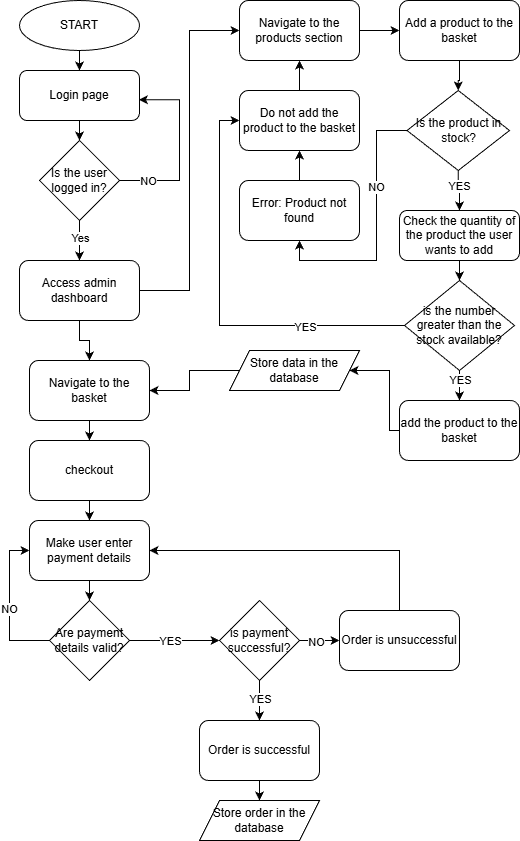

The diagram above was exported from draw.io. Its source (the exported page's mxGraphModel, read from the mxfile embedded in the PNG):
<mxGraphModel dx="1603" dy="1092" grid="1" gridSize="10" guides="1" tooltips="1" connect="1" arrows="1" fold="1" page="1" pageScale="1" pageWidth="850" pageHeight="1100" math="0" shadow="0">
  <root>
    <mxCell id="0" />
    <mxCell id="1" parent="0" />
    <mxCell id="HWJBDJyejDdkAIXojKdN-1" value="START" style="ellipse;whiteSpace=wrap;html=1;" parent="1" vertex="1">
      <mxGeometry x="20" y="20" width="120" height="50" as="geometry" />
    </mxCell>
    <mxCell id="HWJBDJyejDdkAIXojKdN-2" value="" style="endArrow=classic;html=1;rounded=0;exitX=0.5;exitY=1;exitDx=0;exitDy=0;entryX=0.5;entryY=0;entryDx=0;entryDy=0;" parent="1" source="HWJBDJyejDdkAIXojKdN-1" target="HWJBDJyejDdkAIXojKdN-3" edge="1">
      <mxGeometry width="50" height="50" relative="1" as="geometry">
        <mxPoint x="230" y="200" as="sourcePoint" />
        <mxPoint x="80" y="80" as="targetPoint" />
      </mxGeometry>
    </mxCell>
    <mxCell id="HWJBDJyejDdkAIXojKdN-3" value="Login page" style="rounded=1;whiteSpace=wrap;html=1;" parent="1" vertex="1">
      <mxGeometry x="20" y="90" width="120" height="50" as="geometry" />
    </mxCell>
    <mxCell id="HWJBDJyejDdkAIXojKdN-4" value="" style="endArrow=classic;html=1;rounded=0;exitX=0.5;exitY=1;exitDx=0;exitDy=0;" parent="1" source="HWJBDJyejDdkAIXojKdN-3" target="HWJBDJyejDdkAIXojKdN-5" edge="1">
      <mxGeometry width="50" height="50" relative="1" as="geometry">
        <mxPoint x="230" y="200" as="sourcePoint" />
        <mxPoint x="80" y="160" as="targetPoint" />
      </mxGeometry>
    </mxCell>
    <mxCell id="HWJBDJyejDdkAIXojKdN-7" style="edgeStyle=orthogonalEdgeStyle;rounded=0;orthogonalLoop=1;jettySize=auto;html=1;exitX=1;exitY=0.5;exitDx=0;exitDy=0;entryX=0.995;entryY=0.585;entryDx=0;entryDy=0;entryPerimeter=0;" parent="1" source="HWJBDJyejDdkAIXojKdN-5" target="HWJBDJyejDdkAIXojKdN-3" edge="1">
      <mxGeometry relative="1" as="geometry">
        <mxPoint x="180" y="80" as="targetPoint" />
        <Array as="points">
          <mxPoint x="180" y="200" />
          <mxPoint x="180" y="119" />
        </Array>
      </mxGeometry>
    </mxCell>
    <mxCell id="n6qNhF5g9xumsF-C5WIN-2" value="NO" style="edgeLabel;html=1;align=center;verticalAlign=middle;resizable=0;points=[];" vertex="1" connectable="0" parent="HWJBDJyejDdkAIXojKdN-7">
      <mxGeometry x="-0.6949" relative="1" as="geometry">
        <mxPoint as="offset" />
      </mxGeometry>
    </mxCell>
    <mxCell id="HWJBDJyejDdkAIXojKdN-5" value="Is the user logged in?" style="rhombus;whiteSpace=wrap;html=1;" parent="1" vertex="1">
      <mxGeometry x="40" y="160" width="80" height="80" as="geometry" />
    </mxCell>
    <mxCell id="HWJBDJyejDdkAIXojKdN-6" style="edgeStyle=orthogonalEdgeStyle;rounded=0;orthogonalLoop=1;jettySize=auto;html=1;exitX=0.5;exitY=1;exitDx=0;exitDy=0;" parent="1" source="HWJBDJyejDdkAIXojKdN-5" target="HWJBDJyejDdkAIXojKdN-5" edge="1">
      <mxGeometry relative="1" as="geometry" />
    </mxCell>
    <mxCell id="HWJBDJyejDdkAIXojKdN-9" value="" style="endArrow=classic;html=1;rounded=0;" parent="1" edge="1">
      <mxGeometry width="50" height="50" relative="1" as="geometry">
        <mxPoint x="80" y="240" as="sourcePoint" />
        <mxPoint x="80" y="280" as="targetPoint" />
      </mxGeometry>
    </mxCell>
    <mxCell id="n6qNhF5g9xumsF-C5WIN-1" value="Yes" style="edgeLabel;html=1;align=center;verticalAlign=middle;resizable=0;points=[];" vertex="1" connectable="0" parent="HWJBDJyejDdkAIXojKdN-9">
      <mxGeometry x="-0.1556" relative="1" as="geometry">
        <mxPoint as="offset" />
      </mxGeometry>
    </mxCell>
    <mxCell id="n6qNhF5g9xumsF-C5WIN-5" value="" style="edgeStyle=orthogonalEdgeStyle;rounded=0;orthogonalLoop=1;jettySize=auto;html=1;entryX=0;entryY=0.5;entryDx=0;entryDy=0;" edge="1" parent="1" source="n6qNhF5g9xumsF-C5WIN-3" target="n6qNhF5g9xumsF-C5WIN-4">
      <mxGeometry relative="1" as="geometry">
        <mxPoint x="260" y="170" as="targetPoint" />
      </mxGeometry>
    </mxCell>
    <mxCell id="n6qNhF5g9xumsF-C5WIN-67" value="" style="edgeStyle=orthogonalEdgeStyle;rounded=0;orthogonalLoop=1;jettySize=auto;html=1;" edge="1" parent="1" source="n6qNhF5g9xumsF-C5WIN-3" target="n6qNhF5g9xumsF-C5WIN-44">
      <mxGeometry relative="1" as="geometry" />
    </mxCell>
    <mxCell id="n6qNhF5g9xumsF-C5WIN-3" value="Access a&lt;span style=&quot;background-color: transparent; color: light-dark(rgb(0, 0, 0), rgb(255, 255, 255));&quot;&gt;dmin dashboard&lt;/span&gt;" style="rounded=1;whiteSpace=wrap;html=1;" vertex="1" parent="1">
      <mxGeometry x="20" y="280" width="120" height="60" as="geometry" />
    </mxCell>
    <mxCell id="n6qNhF5g9xumsF-C5WIN-8" value="" style="edgeStyle=orthogonalEdgeStyle;rounded=0;orthogonalLoop=1;jettySize=auto;html=1;" edge="1" parent="1" source="n6qNhF5g9xumsF-C5WIN-4" target="n6qNhF5g9xumsF-C5WIN-7">
      <mxGeometry relative="1" as="geometry" />
    </mxCell>
    <mxCell id="n6qNhF5g9xumsF-C5WIN-4" value="Navigate to the products section" style="whiteSpace=wrap;html=1;rounded=1;" vertex="1" parent="1">
      <mxGeometry x="240" y="20" width="120" height="60" as="geometry" />
    </mxCell>
    <mxCell id="n6qNhF5g9xumsF-C5WIN-10" value="" style="edgeStyle=orthogonalEdgeStyle;rounded=0;orthogonalLoop=1;jettySize=auto;html=1;" edge="1" parent="1" source="n6qNhF5g9xumsF-C5WIN-7" target="n6qNhF5g9xumsF-C5WIN-11">
      <mxGeometry relative="1" as="geometry">
        <mxPoint x="460" y="110" as="targetPoint" />
      </mxGeometry>
    </mxCell>
    <mxCell id="n6qNhF5g9xumsF-C5WIN-7" value="Add a product to the basket" style="whiteSpace=wrap;html=1;rounded=1;" vertex="1" parent="1">
      <mxGeometry x="400" y="20" width="120" height="60" as="geometry" />
    </mxCell>
    <mxCell id="n6qNhF5g9xumsF-C5WIN-14" value="" style="edgeStyle=orthogonalEdgeStyle;rounded=0;orthogonalLoop=1;jettySize=auto;html=1;entryX=0.5;entryY=0;entryDx=0;entryDy=0;" edge="1" parent="1" source="n6qNhF5g9xumsF-C5WIN-11" target="n6qNhF5g9xumsF-C5WIN-26">
      <mxGeometry relative="1" as="geometry">
        <mxPoint x="460" y="240" as="targetPoint" />
      </mxGeometry>
    </mxCell>
    <mxCell id="n6qNhF5g9xumsF-C5WIN-15" value="YES" style="edgeLabel;html=1;align=center;verticalAlign=middle;resizable=0;points=[];" vertex="1" connectable="0" parent="n6qNhF5g9xumsF-C5WIN-14">
      <mxGeometry x="-0.2473" y="1" relative="1" as="geometry">
        <mxPoint as="offset" />
      </mxGeometry>
    </mxCell>
    <mxCell id="n6qNhF5g9xumsF-C5WIN-23" value="" style="edgeStyle=orthogonalEdgeStyle;rounded=0;orthogonalLoop=1;jettySize=auto;html=1;exitX=0;exitY=0.5;exitDx=0;exitDy=0;" edge="1" parent="1" source="n6qNhF5g9xumsF-C5WIN-11" target="n6qNhF5g9xumsF-C5WIN-28">
      <mxGeometry relative="1" as="geometry">
        <mxPoint x="400" y="150" as="sourcePoint" />
        <mxPoint x="292.5" y="250" as="targetPoint" />
        <Array as="points">
          <mxPoint x="377" y="150" />
          <mxPoint x="377" y="280" />
          <mxPoint x="300" y="280" />
        </Array>
      </mxGeometry>
    </mxCell>
    <mxCell id="n6qNhF5g9xumsF-C5WIN-30" value="NO" style="edgeLabel;html=1;align=center;verticalAlign=middle;resizable=0;points=[];" vertex="1" connectable="0" parent="n6qNhF5g9xumsF-C5WIN-23">
      <mxGeometry x="-0.3224" y="-1" relative="1" as="geometry">
        <mxPoint as="offset" />
      </mxGeometry>
    </mxCell>
    <mxCell id="n6qNhF5g9xumsF-C5WIN-11" value="Is the product in stock?" style="rhombus;whiteSpace=wrap;html=1;" vertex="1" parent="1">
      <mxGeometry x="407.5" y="110" width="102.5" height="80" as="geometry" />
    </mxCell>
    <mxCell id="n6qNhF5g9xumsF-C5WIN-24" value="" style="edgeStyle=orthogonalEdgeStyle;rounded=0;orthogonalLoop=1;jettySize=auto;html=1;" edge="1" parent="1" source="n6qNhF5g9xumsF-C5WIN-22" target="n6qNhF5g9xumsF-C5WIN-4">
      <mxGeometry relative="1" as="geometry" />
    </mxCell>
    <mxCell id="n6qNhF5g9xumsF-C5WIN-22" value="Do not add the product to the basket" style="rounded=1;whiteSpace=wrap;html=1;" vertex="1" parent="1">
      <mxGeometry x="240" y="110" width="120" height="60" as="geometry" />
    </mxCell>
    <mxCell id="n6qNhF5g9xumsF-C5WIN-32" value="" style="edgeStyle=orthogonalEdgeStyle;rounded=0;orthogonalLoop=1;jettySize=auto;html=1;entryX=0.5;entryY=0;entryDx=0;entryDy=0;" edge="1" parent="1" source="n6qNhF5g9xumsF-C5WIN-26" target="n6qNhF5g9xumsF-C5WIN-52">
      <mxGeometry relative="1" as="geometry">
        <mxPoint x="460" y="299.9999999999999" as="targetPoint" />
      </mxGeometry>
    </mxCell>
    <mxCell id="n6qNhF5g9xumsF-C5WIN-26" value="Check the quantity of the product the user wants to add" style="rounded=1;whiteSpace=wrap;html=1;" vertex="1" parent="1">
      <mxGeometry x="400" y="230" width="120" height="50" as="geometry" />
    </mxCell>
    <mxCell id="n6qNhF5g9xumsF-C5WIN-29" value="" style="edgeStyle=orthogonalEdgeStyle;rounded=0;orthogonalLoop=1;jettySize=auto;html=1;" edge="1" parent="1" source="n6qNhF5g9xumsF-C5WIN-28" target="n6qNhF5g9xumsF-C5WIN-22">
      <mxGeometry relative="1" as="geometry" />
    </mxCell>
    <mxCell id="n6qNhF5g9xumsF-C5WIN-28" value="Error: Product not found" style="rounded=1;whiteSpace=wrap;html=1;" vertex="1" parent="1">
      <mxGeometry x="240.0000000000001" y="200" width="120" height="60" as="geometry" />
    </mxCell>
    <mxCell id="n6qNhF5g9xumsF-C5WIN-42" value="" style="edgeStyle=orthogonalEdgeStyle;rounded=0;orthogonalLoop=1;jettySize=auto;html=1;exitX=0.5;exitY=1;exitDx=0;exitDy=0;" edge="1" parent="1" source="n6qNhF5g9xumsF-C5WIN-52" target="n6qNhF5g9xumsF-C5WIN-41">
      <mxGeometry relative="1" as="geometry">
        <mxPoint x="460" y="390" as="sourcePoint" />
      </mxGeometry>
    </mxCell>
    <mxCell id="n6qNhF5g9xumsF-C5WIN-43" value="YES" style="edgeLabel;html=1;align=center;verticalAlign=middle;resizable=0;points=[];" vertex="1" connectable="0" parent="n6qNhF5g9xumsF-C5WIN-42">
      <mxGeometry x="0.2544" y="-1" relative="1" as="geometry">
        <mxPoint x="1" y="-2" as="offset" />
      </mxGeometry>
    </mxCell>
    <mxCell id="n6qNhF5g9xumsF-C5WIN-36" value="" style="endArrow=classic;html=1;rounded=0;entryX=0;entryY=0.5;entryDx=0;entryDy=0;exitX=0;exitY=0.5;exitDx=0;exitDy=0;" edge="1" parent="1" source="n6qNhF5g9xumsF-C5WIN-52" target="n6qNhF5g9xumsF-C5WIN-22">
      <mxGeometry width="50" height="50" relative="1" as="geometry">
        <mxPoint x="402.5" y="344.9999999999999" as="sourcePoint" />
        <mxPoint x="220" y="140" as="targetPoint" />
        <Array as="points">
          <mxPoint x="220" y="345" />
          <mxPoint x="220" y="140" />
        </Array>
      </mxGeometry>
    </mxCell>
    <mxCell id="n6qNhF5g9xumsF-C5WIN-38" value="YES" style="edgeLabel;html=1;align=center;verticalAlign=middle;resizable=0;points=[];" vertex="1" connectable="0" parent="n6qNhF5g9xumsF-C5WIN-36">
      <mxGeometry x="-0.5138" y="1" relative="1" as="geometry">
        <mxPoint as="offset" />
      </mxGeometry>
    </mxCell>
    <mxCell id="n6qNhF5g9xumsF-C5WIN-65" value="" style="edgeStyle=orthogonalEdgeStyle;rounded=0;orthogonalLoop=1;jettySize=auto;html=1;" edge="1" parent="1" source="n6qNhF5g9xumsF-C5WIN-41" target="n6qNhF5g9xumsF-C5WIN-64">
      <mxGeometry relative="1" as="geometry">
        <Array as="points">
          <mxPoint x="390" y="450" />
          <mxPoint x="390" y="390" />
        </Array>
      </mxGeometry>
    </mxCell>
    <mxCell id="n6qNhF5g9xumsF-C5WIN-41" value="add the product to the basket" style="whiteSpace=wrap;html=1;rounded=1;" vertex="1" parent="1">
      <mxGeometry x="400" y="420" width="120" height="60" as="geometry" />
    </mxCell>
    <mxCell id="n6qNhF5g9xumsF-C5WIN-51" value="" style="edgeStyle=orthogonalEdgeStyle;rounded=0;orthogonalLoop=1;jettySize=auto;html=1;" edge="1" parent="1" source="n6qNhF5g9xumsF-C5WIN-44" target="n6qNhF5g9xumsF-C5WIN-50">
      <mxGeometry relative="1" as="geometry" />
    </mxCell>
    <mxCell id="n6qNhF5g9xumsF-C5WIN-44" value="Navigate to the basket" style="whiteSpace=wrap;html=1;rounded=1;" vertex="1" parent="1">
      <mxGeometry x="30" y="380" width="120" height="60" as="geometry" />
    </mxCell>
    <mxCell id="n6qNhF5g9xumsF-C5WIN-69" value="" style="edgeStyle=orthogonalEdgeStyle;rounded=0;orthogonalLoop=1;jettySize=auto;html=1;" edge="1" parent="1" source="n6qNhF5g9xumsF-C5WIN-50" target="n6qNhF5g9xumsF-C5WIN-68">
      <mxGeometry relative="1" as="geometry" />
    </mxCell>
    <mxCell id="n6qNhF5g9xumsF-C5WIN-50" value="checkout" style="whiteSpace=wrap;html=1;rounded=1;" vertex="1" parent="1">
      <mxGeometry x="30" y="460" width="120" height="60" as="geometry" />
    </mxCell>
    <mxCell id="n6qNhF5g9xumsF-C5WIN-52" value="is the number greater than the stock available?" style="rhombus;whiteSpace=wrap;html=1;" vertex="1" parent="1">
      <mxGeometry x="405" y="300" width="110" height="90" as="geometry" />
    </mxCell>
    <mxCell id="n6qNhF5g9xumsF-C5WIN-58" value="" style="edgeStyle=orthogonalEdgeStyle;rounded=0;orthogonalLoop=1;jettySize=auto;html=1;" edge="1" parent="1" source="n6qNhF5g9xumsF-C5WIN-55" target="n6qNhF5g9xumsF-C5WIN-57">
      <mxGeometry relative="1" as="geometry" />
    </mxCell>
    <mxCell id="n6qNhF5g9xumsF-C5WIN-60" value="YES" style="edgeLabel;html=1;align=center;verticalAlign=middle;resizable=0;points=[];" vertex="1" connectable="0" parent="n6qNhF5g9xumsF-C5WIN-58">
      <mxGeometry x="-0.0971" relative="1" as="geometry">
        <mxPoint as="offset" />
      </mxGeometry>
    </mxCell>
    <mxCell id="n6qNhF5g9xumsF-C5WIN-62" value="" style="edgeStyle=orthogonalEdgeStyle;rounded=0;orthogonalLoop=1;jettySize=auto;html=1;" edge="1" parent="1" source="n6qNhF5g9xumsF-C5WIN-55" target="n6qNhF5g9xumsF-C5WIN-61">
      <mxGeometry relative="1" as="geometry" />
    </mxCell>
    <mxCell id="n6qNhF5g9xumsF-C5WIN-63" value="NO" style="edgeLabel;html=1;align=center;verticalAlign=middle;resizable=0;points=[];" vertex="1" connectable="0" parent="n6qNhF5g9xumsF-C5WIN-62">
      <mxGeometry x="-0.1791" y="-1" relative="1" as="geometry">
        <mxPoint as="offset" />
      </mxGeometry>
    </mxCell>
    <mxCell id="n6qNhF5g9xumsF-C5WIN-55" value="is payment successful?" style="rhombus;whiteSpace=wrap;html=1;" vertex="1" parent="1">
      <mxGeometry x="220" y="620" width="80" height="80" as="geometry" />
    </mxCell>
    <mxCell id="n6qNhF5g9xumsF-C5WIN-75" value="" style="edgeStyle=orthogonalEdgeStyle;rounded=0;orthogonalLoop=1;jettySize=auto;html=1;" edge="1" parent="1" source="n6qNhF5g9xumsF-C5WIN-57" target="n6qNhF5g9xumsF-C5WIN-74">
      <mxGeometry relative="1" as="geometry" />
    </mxCell>
    <mxCell id="n6qNhF5g9xumsF-C5WIN-57" value="Order is successful" style="rounded=1;whiteSpace=wrap;html=1;" vertex="1" parent="1">
      <mxGeometry x="200" y="740" width="120" height="60" as="geometry" />
    </mxCell>
    <mxCell id="n6qNhF5g9xumsF-C5WIN-61" value="Order is unsuccessful" style="rounded=1;whiteSpace=wrap;html=1;" vertex="1" parent="1">
      <mxGeometry x="340" y="630" width="120" height="60" as="geometry" />
    </mxCell>
    <mxCell id="n6qNhF5g9xumsF-C5WIN-66" value="" style="edgeStyle=orthogonalEdgeStyle;rounded=0;orthogonalLoop=1;jettySize=auto;html=1;" edge="1" parent="1" source="n6qNhF5g9xumsF-C5WIN-64" target="n6qNhF5g9xumsF-C5WIN-44">
      <mxGeometry relative="1" as="geometry" />
    </mxCell>
    <mxCell id="n6qNhF5g9xumsF-C5WIN-64" value="Store data in the database" style="shape=parallelogram;perimeter=parallelogramPerimeter;whiteSpace=wrap;html=1;fixedSize=1;" vertex="1" parent="1">
      <mxGeometry x="230" y="370" width="130" height="40" as="geometry" />
    </mxCell>
    <mxCell id="n6qNhF5g9xumsF-C5WIN-71" value="" style="edgeStyle=orthogonalEdgeStyle;rounded=0;orthogonalLoop=1;jettySize=auto;html=1;" edge="1" parent="1" source="n6qNhF5g9xumsF-C5WIN-68" target="n6qNhF5g9xumsF-C5WIN-70">
      <mxGeometry relative="1" as="geometry" />
    </mxCell>
    <mxCell id="n6qNhF5g9xumsF-C5WIN-68" value="Make user enter payment details" style="rounded=1;whiteSpace=wrap;html=1;" vertex="1" parent="1">
      <mxGeometry x="30" y="540" width="120" height="60" as="geometry" />
    </mxCell>
    <mxCell id="n6qNhF5g9xumsF-C5WIN-72" value="" style="edgeStyle=orthogonalEdgeStyle;rounded=0;orthogonalLoop=1;jettySize=auto;html=1;" edge="1" parent="1" source="n6qNhF5g9xumsF-C5WIN-70" target="n6qNhF5g9xumsF-C5WIN-55">
      <mxGeometry relative="1" as="geometry" />
    </mxCell>
    <mxCell id="n6qNhF5g9xumsF-C5WIN-73" value="YES" style="edgeLabel;html=1;align=center;verticalAlign=middle;resizable=0;points=[];" vertex="1" connectable="0" parent="n6qNhF5g9xumsF-C5WIN-72">
      <mxGeometry x="-0.1037" relative="1" as="geometry">
        <mxPoint as="offset" />
      </mxGeometry>
    </mxCell>
    <mxCell id="n6qNhF5g9xumsF-C5WIN-70" value="Are payment details valid?" style="rhombus;whiteSpace=wrap;html=1;" vertex="1" parent="1">
      <mxGeometry x="50" y="620" width="80" height="80" as="geometry" />
    </mxCell>
    <mxCell id="n6qNhF5g9xumsF-C5WIN-74" value="Store order in the database" style="shape=parallelogram;perimeter=parallelogramPerimeter;whiteSpace=wrap;html=1;fixedSize=1;" vertex="1" parent="1">
      <mxGeometry x="200" y="820" width="120" height="40" as="geometry" />
    </mxCell>
    <mxCell id="n6qNhF5g9xumsF-C5WIN-76" value="" style="endArrow=classic;html=1;rounded=0;exitX=0.5;exitY=0;exitDx=0;exitDy=0;entryX=1;entryY=0.5;entryDx=0;entryDy=0;" edge="1" parent="1" source="n6qNhF5g9xumsF-C5WIN-61" target="n6qNhF5g9xumsF-C5WIN-68">
      <mxGeometry width="50" height="50" relative="1" as="geometry">
        <mxPoint x="380" y="580" as="sourcePoint" />
        <mxPoint x="430" y="530" as="targetPoint" />
        <Array as="points">
          <mxPoint x="400" y="570" />
        </Array>
      </mxGeometry>
    </mxCell>
    <mxCell id="n6qNhF5g9xumsF-C5WIN-77" value="" style="endArrow=classic;html=1;rounded=0;exitX=0;exitY=0.5;exitDx=0;exitDy=0;entryX=0;entryY=0.5;entryDx=0;entryDy=0;" edge="1" parent="1" source="n6qNhF5g9xumsF-C5WIN-70" target="n6qNhF5g9xumsF-C5WIN-68">
      <mxGeometry width="50" height="50" relative="1" as="geometry">
        <mxPoint x="60" y="800" as="sourcePoint" />
        <mxPoint x="110" y="750" as="targetPoint" />
        <Array as="points">
          <mxPoint x="10" y="660" />
          <mxPoint x="10" y="570" />
        </Array>
      </mxGeometry>
    </mxCell>
    <mxCell id="n6qNhF5g9xumsF-C5WIN-78" value="NO" style="edgeLabel;html=1;align=center;verticalAlign=middle;resizable=0;points=[];" vertex="1" connectable="0" parent="n6qNhF5g9xumsF-C5WIN-77">
      <mxGeometry x="-0.0391" y="1" relative="1" as="geometry">
        <mxPoint as="offset" />
      </mxGeometry>
    </mxCell>
  </root>
</mxGraphModel>